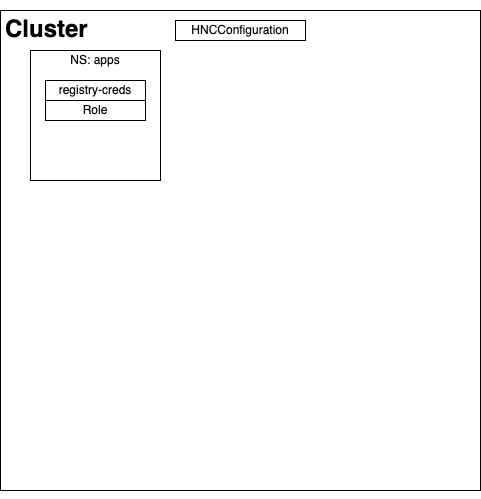

The diagram above was exported from draw.io. Its source (the exported page's mxGraphModel, read from the mxfile embedded in the PNG):
<mxGraphModel dx="946" dy="522" grid="1" gridSize="10" guides="1" tooltips="1" connect="1" arrows="1" fold="1" page="1" pageScale="1" pageWidth="850" pageHeight="1100" math="0" shadow="0">
  <root>
    <mxCell id="0" />
    <mxCell id="1" parent="0" />
    <mxCell id="2" value="" style="whiteSpace=wrap;html=1;aspect=fixed;" vertex="1" parent="1">
      <mxGeometry x="250" y="50" width="480" height="480" as="geometry" />
    </mxCell>
    <mxCell id="3" value="&lt;h1&gt;Cluster&lt;/h1&gt;" style="text;html=1;strokeColor=none;fillColor=none;spacing=5;spacingTop=-20;whiteSpace=wrap;overflow=hidden;rounded=0;" vertex="1" parent="1">
      <mxGeometry x="250" y="50" width="95" height="70" as="geometry" />
    </mxCell>
    <mxCell id="4" value="" style="whiteSpace=wrap;html=1;aspect=fixed;" vertex="1" parent="1">
      <mxGeometry x="280" y="90" width="130" height="130" as="geometry" />
    </mxCell>
    <mxCell id="5" value="NS: apps" style="text;html=1;strokeColor=none;fillColor=none;align=center;verticalAlign=middle;whiteSpace=wrap;rounded=0;" vertex="1" parent="1">
      <mxGeometry x="275" y="90" width="140" height="20" as="geometry" />
    </mxCell>
    <mxCell id="6" value="registry-creds" style="rounded=0;whiteSpace=wrap;html=1;" vertex="1" parent="1">
      <mxGeometry x="295" y="120" width="100" height="20" as="geometry" />
    </mxCell>
    <mxCell id="7" value="Role" style="rounded=0;whiteSpace=wrap;html=1;" vertex="1" parent="1">
      <mxGeometry x="295" y="140" width="100" height="20" as="geometry" />
    </mxCell>
    <mxCell id="8" value="HNCConfiguration" style="rounded=0;whiteSpace=wrap;html=1;" vertex="1" parent="1">
      <mxGeometry x="425" y="60" width="130" height="20" as="geometry" />
    </mxCell>
    <mxCell id="9" style="edgeStyle=orthogonalEdgeStyle;rounded=0;orthogonalLoop=1;jettySize=auto;html=1;exitX=0.5;exitY=1;exitDx=0;exitDy=0;" edge="1" source="2" target="2" parent="1">
      <mxGeometry relative="1" as="geometry" />
    </mxCell>
  </root>
</mxGraphModel>